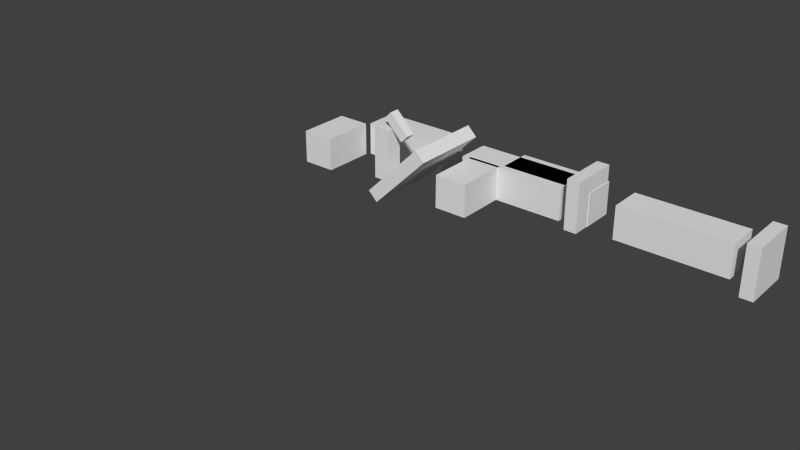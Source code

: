 # Source: keyboard-test.blend  (saved by Blender 2.75.0; exported with 4.5.12 LTS)
import bpy
from mathutils import Matrix  # noqa: F401  (used for matrix-valued properties, if any)

bpy.ops.wm.read_factory_settings(use_empty=True)
scene = bpy.context.scene
scene.name = 'Scene'

# ---- collections
col_collection_1 = bpy.data.collections.new('Collection 1'); scene.collection.children.link(col_collection_1)

# ---- world
world_world = bpy.data.worlds.new('World'); scene.world = world_world
world_world.color = (0.05088, 0.05088, 0.05088)
world_world.use_sun_shadow = False
world_world.sun_shadow_jitter_overblur = 0.0
world_world.cycles.sampling_method = 'MANUAL'
world_world.cycles.sample_map_resolution = 256

# ---- meshes
me_cube_008 = bpy.data.meshes.new('Cube.008')
me_cube_008.from_pydata([(0.05836, -0.3576, 0.244), (-0.2038, -0.3576, 0.244), (-0.2038, -0.3576, 0.5062), (0.05836, -0.3576, 0.5062), (0.05836, -0.7744, 0.244), (-0.2038, -0.7744, 0.244), (-0.2038, -0.7744, 0.5062), (0.05836, -0.7744, 0.5062)], [], [(4, 5, 1, 0), (5, 6, 2, 1), (6, 7, 3, 2), (7, 4, 0, 3), (0, 1, 2, 3), (7, 6, 5, 4)])
me_cube_008.use_remesh_preserve_volume = False
me_cube_008.use_remesh_preserve_attributes = False
me_cube_008.use_mirror_vertex_groups = False
me_cube_008.update()
me_cube_007 = bpy.data.meshes.new('Cube.007')
me_cube_007.from_pydata([(1.903, -0.3838, 0.244), (1.903, -0.1217, 0.244), (1.903, -0.1217, 0.5062), (1.903, -0.3838, 0.5062), (1.04, -0.3838, 0.244), (1.04, -0.1217, 0.244), (1.04, -0.1217, 0.5062), (1.04, -0.3838, 0.5062)], [], [(4, 5, 1, 0), (5, 6, 2, 1), (6, 7, 3, 2), (7, 4, 0, 3), (0, 1, 2, 3), (7, 6, 5, 4)])
me_cube_007.use_remesh_preserve_volume = False
me_cube_007.use_remesh_preserve_attributes = False
me_cube_007.use_mirror_vertex_groups = False
me_cube_007.update()
me_cube_006 = bpy.data.meshes.new('Cube.006')
me_cube_006.from_pydata([(0.8069, -0.3311, 0.244), (0.8069, -0.06892, 0.244), (0.8069, -0.06892, 0.5062), (0.8069, -0.3311, 0.5062), (0.08179, -0.3311, 0.244), (0.08179, -0.06892, 0.244), (0.08179, -0.06892, 0.5062), (0.08179, -0.3311, 0.5062)], [], [(4, 5, 1, 0), (5, 6, 2, 1), (6, 7, 3, 2), (7, 4, 0, 3), (0, 1, 2, 3), (7, 6, 5, 4)])
me_cube_006.use_remesh_preserve_volume = False
me_cube_006.use_remesh_preserve_attributes = False
me_cube_006.use_mirror_vertex_groups = False
me_cube_006.update()
me_cube_005 = bpy.data.meshes.new('Cube.005')
me_cube_005.from_pydata([(-1.242, -0.3576, 0.244), (-1.504, -0.3576, 0.244), (-1.504, -0.3576, 0.5062), (-1.242, -0.3576, 0.5062), (-1.242, -0.7744, 0.244), (-1.504, -0.7744, 0.244), (-1.504, -0.7744, 0.5062), (-1.242, -0.7744, 0.5062)], [], [(4, 5, 1, 0), (5, 6, 2, 1), (6, 7, 3, 2), (7, 4, 0, 3), (0, 1, 2, 3), (7, 6, 5, 4)])
me_cube_005.use_remesh_preserve_volume = False
me_cube_005.use_remesh_preserve_attributes = False
me_cube_005.use_mirror_vertex_groups = False
me_cube_005.update()
me_cube_004 = bpy.data.meshes.new('Cube.004')
me_cube_004.from_pydata([(0.6025, -0.3838, 0.244), (0.6025, -0.1217, 0.244), (0.6025, -0.1217, 0.5062), (0.6025, -0.3838, 0.5062), (-0.2596, -0.3838, 0.244), (-0.2596, -0.1217, 0.244), (-0.2596, -0.1217, 0.5062), (-0.2596, -0.3838, 0.5062)], [], [(4, 5, 1, 0), (5, 6, 2, 1), (6, 7, 3, 2), (7, 4, 0, 3), (0, 1, 2, 3), (7, 6, 5, 4)])
me_cube_004.use_remesh_preserve_volume = False
me_cube_004.use_remesh_preserve_attributes = False
me_cube_004.use_mirror_vertex_groups = False
me_cube_004.update()
me_cube_003 = bpy.data.meshes.new('Cube.003')
me_cube_003.from_pydata([(-0.4931, -0.3311, 0.244), (-0.4931, -0.06892, 0.244), (-0.4931, -0.06892, 0.5062), (-0.4931, -0.3311, 0.5062), (-1.218, -0.3311, 0.244), (-1.218, -0.06892, 0.244), (-1.218, -0.06892, 0.5062), (-1.218, -0.3311, 0.5062)], [], [(4, 5, 1, 0), (5, 6, 2, 1), (6, 7, 3, 2), (7, 4, 0, 3), (0, 1, 2, 3), (7, 6, 5, 4)])
me_cube_003.use_remesh_preserve_volume = False
me_cube_003.use_remesh_preserve_attributes = False
me_cube_003.use_mirror_vertex_groups = False
me_cube_003.update()
me_cube_002 = bpy.data.meshes.new('Cube.002')
me_cube_002.from_pydata([(-0.5357, -0.689, 0.6681), (-0.4801, -0.689, 0.7237), (-0.4801, -0.7677, 0.7237), (-0.5357, -0.7677, 0.6681), (-0.6895, -0.689, 0.8219), (-0.6339, -0.689, 0.8775), (-0.6339, -0.7677, 0.8775), (-0.6895, -0.7677, 0.8219), (-0.5466, -0.4225, 0.2796), (-0.1141, -0.4225, 0.7122), (-0.1141, -1.034, 0.7122), (-0.5466, -1.034, 0.2796), (-0.6198, -0.4225, 0.3528), (-0.1873, -0.4225, 0.7853), (-0.1873, -1.034, 0.7853), (-0.6198, -1.034, 0.3528), (-0.6358, -0.6627, 0.7468), (-0.7669, -0.6627, 0.7468), (-0.7669, -0.7938, 0.7468), (-0.6358, -0.7938, 0.7468), (-0.6358, -0.6627, 0.33), (-0.7669, -0.6627, 0.33), (-0.7669, -0.7938, 0.33), (-0.6358, -0.7938, 0.33)], [], [(4, 5, 1, 0), (5, 6, 2, 1), (6, 7, 3, 2), (7, 4, 0, 3), (0, 1, 2, 3), (7, 6, 5, 4), (12, 13, 9, 8), (13, 14, 10, 9), (14, 15, 11, 10), (15, 12, 8, 11), (8, 9, 10, 11), (15, 14, 13, 12), (20, 21, 17, 16), (21, 22, 18, 17), (22, 23, 19, 18), (23, 20, 16, 19), (16, 17, 18, 19), (23, 22, 21, 20)])
me_cube_002.use_remesh_preserve_volume = False
me_cube_002.use_remesh_preserve_attributes = False
me_cube_002.use_mirror_vertex_groups = False
me_cube_002.update()
me_cube_001 = bpy.data.meshes.new('Cube.001')
me_cube_001.from_pydata([(2.003, -0.4494, 0.1785), (2.003, -0.05614, 0.1785), (2.003, -0.05614, 0.5717), (2.003, -0.4494, 0.5717), (2.103, -0.4494, 0.1785), (2.103, -0.05614, 0.1785), (2.103, -0.05614, 0.5717), (2.103, -0.4494, 0.5717)], [], [(0, 3, 2, 1), (4, 5, 6, 7), (1, 2, 6, 5), (2, 3, 7, 6), (3, 0, 4, 7), (0, 1, 5, 4)])
me_cube_001.use_remesh_preserve_volume = False
me_cube_001.use_remesh_preserve_attributes = False
me_cube_001.use_mirror_vertex_groups = False
me_cube_001.update()
me_cube = bpy.data.meshes.new('Cube')
me_cube.from_pydata([(0.7025, -0.4758, 0.244), (0.7025, -0.08252, 0.244), (0.7025, -0.08252, 0.6373), (0.7025, -0.4758, 0.6373), (0.8025, -0.4758, 0.244), (0.8025, -0.08252, 0.244), (0.8025, -0.08252, 0.6373), (0.8025, -0.4758, 0.6373)], [], [(0, 3, 2, 1), (4, 5, 6, 7), (1, 2, 6, 5), (2, 3, 7, 6), (3, 0, 4, 7), (0, 1, 5, 4)])
me_cube.use_remesh_preserve_volume = False
me_cube.use_remesh_preserve_attributes = False
me_cube.use_mirror_vertex_groups = False
me_cube.update()
arm_armature_001 = bpy.data.armatures.new('Armature.001')  # bones are not reproduced
arm_armature = bpy.data.armatures.new('Armature')  # bones are not reproduced

# ---- objects
ob_speech = bpy.data.objects.new('speech', arm_armature_001)
ob_arm_rig = bpy.data.objects.new('arm_rig', arm_armature)
ob_arm_l_003 = bpy.data.objects.new('arm.L.003', me_cube_008)
ob_arm_l_002 = bpy.data.objects.new('arm.L.002', me_cube_007)
ob_arm_l_001 = bpy.data.objects.new('arm.L.001', me_cube_006)
ob_arm_r_003 = bpy.data.objects.new('arm.R.003', me_cube_005)
ob_arm_r_002 = bpy.data.objects.new('arm.R.002', me_cube_004)
ob_arm_r_001 = bpy.data.objects.new('arm.R.001', me_cube_003)
ob_head = bpy.data.objects.new('head', me_cube_002)
ob_arm_l = bpy.data.objects.new('arm.L', me_cube_001)
ob_arm_r = bpy.data.objects.new('arm.R', me_cube)

# ---- transforms, parenting, visibility, modifiers, constraints
ob_speech.location = (1.0, 0.0, 0.0)
ob_speech.lineart.crease_threshold = 0.0
ob_arm_rig.location = (0.0, 0.00247, 0.0)
ob_arm_rig.lineart.crease_threshold = 0.0
ob_arm_l_003.parent = ob_arm_rig
ob_arm_l_003.location = (2.391e-17, 0.2286, -0.3758)
ob_arm_l_003.lineart.crease_threshold = 0.0
_vg = ob_arm_l_003.vertex_groups.new(name='forearm.L')
_vg = ob_arm_l_003.vertex_groups.new(name='upperarm.L')
_vg = ob_arm_l_003.vertex_groups.new(name='shoulder.L.sound')
_vg.add([0, 1, 2, 3, 4, 5, 6, 7], 1.0, 'REPLACE')
_vg = ob_arm_l_003.vertex_groups.new(name='shoulder.R.sound')
_vg = ob_arm_l_003.vertex_groups.new(name='upperarm.R')
_vg = ob_arm_l_003.vertex_groups.new(name='forearm.R')
_vg = ob_arm_l_003.vertex_groups.new(name='face')
_vg = ob_arm_l_003.vertex_groups.new(name='nod')
_vg = ob_arm_l_003.vertex_groups.new(name='neck')
_vg = ob_arm_l_003.vertex_groups.new(name='hand.L')
_m = ob_arm_l_003.modifiers.new('Armature', 'ARMATURE')
_m.object = ob_arm_rig
_c = ob_arm_l_003.constraints.new('LIMIT_ROTATION'); _c.name = 'Limit Rotation'
_c.use_legacy_behavior = True
ob_arm_l_002.parent = ob_arm_rig
ob_arm_l_002.location = (2.391e-17, 0.2286, -0.3758)
ob_arm_l_002.lineart.crease_threshold = 0.0
_vg = ob_arm_l_002.vertex_groups.new(name='forearm.L')
_vg.add([0, 1, 2, 3, 4, 5, 6, 7], 1.0, 'REPLACE')
_vg = ob_arm_l_002.vertex_groups.new(name='upperarm.L')
_vg = ob_arm_l_002.vertex_groups.new(name='shoulder.L.sound')
_vg = ob_arm_l_002.vertex_groups.new(name='shoulder.R.sound')
_vg = ob_arm_l_002.vertex_groups.new(name='upperarm.R')
_vg = ob_arm_l_002.vertex_groups.new(name='forearm.R')
_vg = ob_arm_l_002.vertex_groups.new(name='face')
_vg = ob_arm_l_002.vertex_groups.new(name='nod')
_vg = ob_arm_l_002.vertex_groups.new(name='neck')
_vg = ob_arm_l_002.vertex_groups.new(name='hand.L')
_m = ob_arm_l_002.modifiers.new('Armature', 'ARMATURE')
_m.object = ob_arm_rig
ob_arm_l_001.parent = ob_arm_rig
ob_arm_l_001.location = (2.391e-17, 0.2286, -0.3758)
ob_arm_l_001.lineart.crease_threshold = 0.0
_vg = ob_arm_l_001.vertex_groups.new(name='forearm.L')
_vg = ob_arm_l_001.vertex_groups.new(name='upperarm.L')
_vg.add([0, 1, 2, 3, 4, 5, 6, 7], 1.0, 'REPLACE')
_vg = ob_arm_l_001.vertex_groups.new(name='shoulder.L.sound')
_vg = ob_arm_l_001.vertex_groups.new(name='shoulder.R.sound')
_vg = ob_arm_l_001.vertex_groups.new(name='upperarm.R')
_vg = ob_arm_l_001.vertex_groups.new(name='forearm.R')
_vg = ob_arm_l_001.vertex_groups.new(name='face')
_vg = ob_arm_l_001.vertex_groups.new(name='nod')
_vg = ob_arm_l_001.vertex_groups.new(name='neck')
_vg = ob_arm_l_001.vertex_groups.new(name='hand.L')
_m = ob_arm_l_001.modifiers.new('Armature', 'ARMATURE')
_m.object = ob_arm_rig
ob_arm_r_003.parent = ob_arm_rig
ob_arm_r_003.location = (2.391e-17, 0.2286, -0.3758)
ob_arm_r_003.lineart.crease_threshold = 0.0
_vg = ob_arm_r_003.vertex_groups.new(name='forearm.L')
_vg = ob_arm_r_003.vertex_groups.new(name='upperarm.L')
_vg = ob_arm_r_003.vertex_groups.new(name='shoulder.L.sound')
_vg = ob_arm_r_003.vertex_groups.new(name='shoulder.R.sound')
_vg.add([0, 1, 2, 3, 4, 5, 6, 7], 1.0, 'REPLACE')
_vg = ob_arm_r_003.vertex_groups.new(name='upperarm.R')
_vg = ob_arm_r_003.vertex_groups.new(name='forearm.R')
_vg = ob_arm_r_003.vertex_groups.new(name='hand.R')
_m = ob_arm_r_003.modifiers.new('Armature', 'ARMATURE')
_m.object = ob_arm_rig
ob_arm_r_002.parent = ob_arm_rig
ob_arm_r_002.location = (2.391e-17, 0.2286, -0.3758)
ob_arm_r_002.lineart.crease_threshold = 0.0
_vg = ob_arm_r_002.vertex_groups.new(name='forearm.L')
_vg = ob_arm_r_002.vertex_groups.new(name='upperarm.L')
_vg = ob_arm_r_002.vertex_groups.new(name='shoulder.L.sound')
_vg = ob_arm_r_002.vertex_groups.new(name='shoulder.R.sound')
_vg = ob_arm_r_002.vertex_groups.new(name='upperarm.R')
_vg = ob_arm_r_002.vertex_groups.new(name='forearm.R')
_vg.add([0, 1, 2, 3, 4, 5, 6, 7], 1.0, 'REPLACE')
_vg = ob_arm_r_002.vertex_groups.new(name='hand.R')
_m = ob_arm_r_002.modifiers.new('Armature', 'ARMATURE')
_m.object = ob_arm_rig
ob_arm_r_001.parent = ob_arm_rig
ob_arm_r_001.location = (2.391e-17, 0.2286, -0.3758)
ob_arm_r_001.lineart.crease_threshold = 0.0
_vg = ob_arm_r_001.vertex_groups.new(name='forearm.L')
_vg = ob_arm_r_001.vertex_groups.new(name='upperarm.L')
_vg = ob_arm_r_001.vertex_groups.new(name='shoulder.L.sound')
_vg = ob_arm_r_001.vertex_groups.new(name='shoulder.R.sound')
_vg = ob_arm_r_001.vertex_groups.new(name='upperarm.R')
_vg.add([0, 1, 2, 3, 4, 5, 6, 7], 1.0, 'REPLACE')
_vg = ob_arm_r_001.vertex_groups.new(name='forearm.R')
_vg = ob_arm_r_001.vertex_groups.new(name='hand.R')
_m = ob_arm_r_001.modifiers.new('Armature', 'ARMATURE')
_m.object = ob_arm_rig
ob_head.parent = ob_arm_rig
ob_head.location = (2.391e-17, 0.2286, -0.3758)
ob_head.lineart.crease_threshold = 0.0
_vg = ob_head.vertex_groups.new(name='forearm.L')
_vg = ob_head.vertex_groups.new(name='upperarm.L')
_vg = ob_head.vertex_groups.new(name='shoulder.L.sound')
_vg = ob_head.vertex_groups.new(name='shoulder.R.sound')
_vg = ob_head.vertex_groups.new(name='upperarm.R')
_vg = ob_head.vertex_groups.new(name='forearm.R')
_vg = ob_head.vertex_groups.new(name='face')
_vg.add([8, 9, 10, 11, 12, 13, 14, 15], 1.0, 'REPLACE')
_vg = ob_head.vertex_groups.new(name='nod')
_vg.add([0, 1, 2, 3, 4, 5, 6, 7], 1.0, 'REPLACE')
_vg = ob_head.vertex_groups.new(name='neck')
_vg.add([16, 17, 18, 19, 20, 21, 22, 23], 1.0, 'REPLACE')
_m = ob_head.modifiers.new('Armature', 'ARMATURE')
_m.object = ob_arm_rig
ob_arm_l.parent = ob_arm_rig
ob_arm_l.location = (2.391e-17, 0.2286, -0.3758)
ob_arm_l.lineart.crease_threshold = 0.0
_vg = ob_arm_l.vertex_groups.new(name='forearm.L')
_vg = ob_arm_l.vertex_groups.new(name='upperarm.L')
_vg = ob_arm_l.vertex_groups.new(name='shoulder.L.sound')
_vg = ob_arm_l.vertex_groups.new(name='shoulder.R.sound')
_vg = ob_arm_l.vertex_groups.new(name='upperarm.R')
_vg = ob_arm_l.vertex_groups.new(name='forearm.R')
_vg = ob_arm_l.vertex_groups.new(name='face')
_vg = ob_arm_l.vertex_groups.new(name='nod')
_vg = ob_arm_l.vertex_groups.new(name='neck')
_vg = ob_arm_l.vertex_groups.new(name='hand.L')
_vg.add([0, 1, 2, 3, 4, 5, 6, 7], 1.0, 'REPLACE')
_m = ob_arm_l.modifiers.new('Armature', 'ARMATURE')
_m.object = ob_arm_rig
ob_arm_r.parent = ob_arm_rig
ob_arm_r.location = (2.391e-17, 0.2286, -0.3758)
ob_arm_r.lineart.crease_threshold = 0.0
_vg = ob_arm_r.vertex_groups.new(name='forearm.L')
_vg = ob_arm_r.vertex_groups.new(name='upperarm.L')
_vg = ob_arm_r.vertex_groups.new(name='shoulder.L.sound')
_vg = ob_arm_r.vertex_groups.new(name='shoulder.R.sound')
_vg = ob_arm_r.vertex_groups.new(name='upperarm.R')
_vg = ob_arm_r.vertex_groups.new(name='forearm.R')
_vg = ob_arm_r.vertex_groups.new(name='hand.R')
_vg.add([0, 1, 2, 3, 4, 5, 6, 7], 1.0, 'REPLACE')
_m = ob_arm_r.modifiers.new('Armature', 'ARMATURE')
_m.object = ob_arm_rig

# ---- collection membership
col_collection_1.objects.link(ob_speech)
col_collection_1.objects.link(ob_arm_rig)
col_collection_1.objects.link(ob_arm_l_003)
col_collection_1.objects.link(ob_arm_l_002)
col_collection_1.objects.link(ob_arm_l_001)
col_collection_1.objects.link(ob_arm_r_003)
col_collection_1.objects.link(ob_arm_r_002)
col_collection_1.objects.link(ob_arm_r_001)
col_collection_1.objects.link(ob_head)
col_collection_1.objects.link(ob_arm_l)
col_collection_1.objects.link(ob_arm_r)

# ---- scene / render settings (as saved in the file)
scene.frame_start = 1; scene.frame_end = 1804; scene.frame_set(29)
scene.render.engine = 'BLENDER_EEVEE_NEXT'
scene.render.resolution_percentage = 50
scene.render.dither_intensity = 0.0
scene.cycles.use_denoising = False
scene.cycles.samples = 10
scene.cycles.sampling_pattern = 'TABULATED_SOBOL'
scene.cycles.light_sampling_threshold = 0.0
scene.cycles.use_adaptive_sampling = False
scene.cycles.use_light_tree = False
scene.cycles.blur_glossy = 0.0
scene.cycles.volume_bounces = 1
scene.cycles.pixel_filter_type = 'GAUSSIAN'
scene.cycles.sample_clamp_indirect = 0.0
scene.view_settings.view_transform = 'Standard'
bpy.context.view_layer.update()

# ---- added for rendering (the .blend has no active camera and no usable light): camera, sun
cam_auto = bpy.data.cameras.new('AutoCamera')
cam_auto.lens = 50.0
cam_auto.sensor_width = 36.0
cam_auto.clip_end = 1000.0
ob_auto_camera = bpy.data.objects.new('AutoCamera', cam_auto)
scene.collection.objects.link(ob_auto_camera)
ob_auto_camera.location = (4.25199, -6.29509, 3.45011)
ob_auto_camera.rotation_euler = (1.09748, -7.21219e-08, 0.694738)
scene.camera = ob_auto_camera
light_auto_sun = bpy.data.lights.new('AutoSun', 'SUN')
light_auto_sun.energy = 3.0
light_auto_sun.angle = 0.0523599
ob_auto_sun = bpy.data.objects.new('AutoSun', light_auto_sun)
scene.collection.objects.link(ob_auto_sun)
ob_auto_sun.rotation_euler = (0.872665, 0.174533, 0.523599)
bpy.context.view_layer.update()
